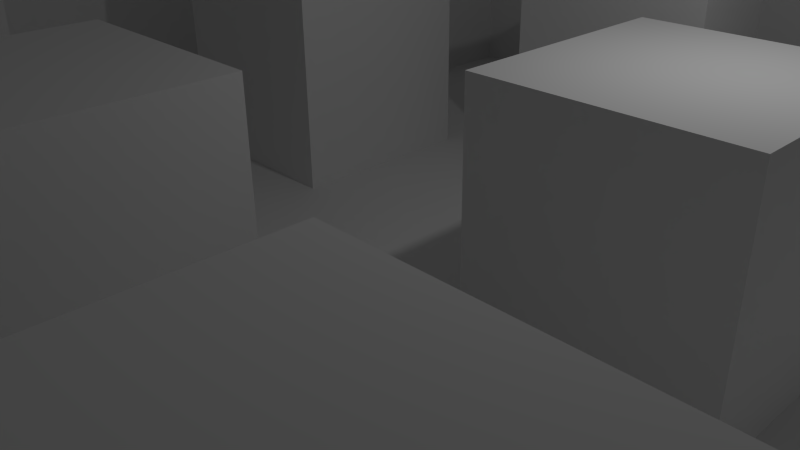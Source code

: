 # Source: maze.blend  (saved by Blender 2.76.0; exported with 4.5.12 LTS)
import bpy
from mathutils import Matrix  # noqa: F401  (used for matrix-valued properties, if any)

bpy.ops.wm.read_factory_settings(use_empty=True)
scene = bpy.context.scene
scene.name = 'Scene'

# ---- collections
col_collection_1 = bpy.data.collections.new('Collection 1'); scene.collection.children.link(col_collection_1)

# ---- materials (node trees are filled in below, after node groups)
mat_ground = bpy.data.materials.new('Ground')
mat_ground.alpha_threshold = 0.0
mat_ground.use_transparent_shadow = False
mat_ground.roughness = 0.5
mat_ground.specular_intensity = 0.0

# ---- material node trees

# ---- world
world_world = bpy.data.worlds.new('World'); scene.world = world_world
world_world.color = (0.05088, 0.05088, 0.05088)
world_world.use_sun_shadow = False
world_world.sun_shadow_jitter_overblur = 0.0
world_world.cycles.sampling_method = 'MANUAL'
world_world.cycles.sample_map_resolution = 256

# ---- cameras
cam_camera = bpy.data.cameras.new('Camera')
cam_camera.clip_end = 100.0
cam_camera.lens = 35.0
cam_camera.sensor_width = 32.0
cam_camera.sensor_height = 18.0
cam_camera.ortho_scale = 7.314
cam_camera.dof.focus_distance = 0.0
cam_camera.dof.aperture_fstop = 128.0

# ---- lights
light_lamp = bpy.data.lights.new('Lamp', 'POINT')
light_lamp.transmission_factor = 0.0
light_lamp.cutoff_distance = 30.0
light_lamp.energy = 100.0
light_lamp.shadow_buffer_clip_start = 1.001
light_lamp.shadow_soft_size = 0.1
light_lamp.shadow_maximum_resolution = 0.006
light_lamp.use_absolute_resolution = True
light_lamp.cycles.use_multiple_importance_sampling = False

# ---- meshes
me_plane = bpy.data.meshes.new('Plane')
me_plane.from_pydata([(-1.0, -1.0, 0.0), (1.0, -1.0, 0.0), (-1.0, 1.0, 0.0), (1.0, 1.0, 0.0), (-1.0, 0.8182, 0.0), (-1.0, 0.6364, 0.0), (-1.0, 0.4545, 0.0), (-1.0, 0.2727, 0.0), (-1.0, 0.09091, 0.0), (-1.0, -0.09091, 0.0), (-1.0, -0.2727, 0.0), (-1.0, -0.4545, 0.0), (-1.0, -0.6364, 0.0), (-1.0, -0.8182, 0.0), (-0.8182, -1.0, 0.0), (-0.6364, -1.0, 0.0), (-0.4545, -1.0, 0.0), (-0.2727, -1.0, 0.0), (-0.09091, -1.0, 0.0), (0.09091, -1.0, 0.0), (0.2727, -1.0, 0.0), (0.4545, -1.0, 0.0), (0.6364, -1.0, 0.0), (0.8182, -1.0, 0.0), (1.0, -0.8182, 0.0), (1.0, -0.6364, 0.0), (1.0, -0.4545, 0.0), (1.0, -0.2727, 0.0), (1.0, -0.09091, 0.0), (1.0, 0.09091, 0.0), (1.0, 0.2727, 0.0), (1.0, 0.4545, 0.0), (1.0, 0.6364, 0.0), (1.0, 0.8182, 0.0), (0.8182, 1.0, 0.0), (0.6364, 1.0, 0.0), (0.4545, 1.0, 0.0), (0.2727, 1.0, 0.0), (0.09091, 1.0, 0.0), (-0.09091, 1.0, 0.0), (-0.2727, 1.0, 0.0), (-0.4545, 1.0, 0.0), (-0.6364, 1.0, 0.0), (-0.8182, 1.0, 0.0), (-0.8182, -0.8182, 0.0), (-0.8182, -0.6364, 0.0), (-0.8182, -0.4545, 0.0), (-0.8182, -0.2727, 0.0), (-0.8182, -0.09091, 0.0), (-0.8182, 0.09091, 0.0), (-0.8182, 0.2727, 0.0), (-0.8182, 0.4545, 0.0), (-0.8182, 0.6364, 0.0), (-1.0, 0.6364, 0.0), (-0.6364, -0.8182, 0.0), (-0.6364, -0.6364, 0.0), (-0.6364, -0.4545, 0.0), (-0.6364, -0.2727, 0.0), (-0.6364, -0.09091, 0.0), (-0.6364, 0.09091, 0.0), (-0.6364, 0.2727, 0.0), (-0.6364, 0.4545, 0.0), (-0.6364, 0.6364, 0.0), (-0.6364, 0.8182, 0.0), (-0.4545, -0.8182, 0.0), (-0.4545, -0.6364, 0.0), (-0.4545, -0.4545, 0.0), (-0.4545, -0.2727, 0.0), (-0.4545, -0.09091, 0.0), (-0.4545, 0.09091, 0.0), (-1.0, 0.8182, 0.0), (-0.4545, 0.4545, 0.0), (-0.4545, 0.6364, 0.0), (-0.4545, 0.8182, 0.0), (-0.2727, -0.8182, 0.0), (-0.2727, -0.6364, 0.0), (-0.2727, -0.4545, 0.0), (-0.2727, -0.2727, 0.0), (-0.2727, -0.09091, 0.0), (-0.2727, 0.09091, 0.0), (-0.2727, 0.2727, 0.0), (-0.2727, 0.4545, 0.0), (-0.2727, 0.6364, 0.0), (-0.2727, 0.8182, 0.0), (-1.0, 1.0, 0.0), (-0.8182, 1.0, 0.0), (1.0, -1.0, 0.0), (-0.09091, -0.2727, 0.0), (-0.09091, -0.09091, 0.0), (-0.09091, 0.09091, 0.0), (-0.09091, 0.2727, 0.0), (-0.09091, 0.4545, 0.0), (-0.09091, 0.6364, 0.0), (-0.09091, 0.8182, 0.0), (0.09091, -0.8182, 0.0), (0.09091, -0.6364, 0.0), (0.09091, -0.4545, 0.0), (0.09091, -0.2727, 0.0), (0.09091, -0.09091, 0.0), (0.09091, 0.09091, 0.0), (0.09091, 0.2727, 0.0), (0.09091, 0.4545, 0.0), (0.09091, 0.6364, 0.0), (0.09091, 0.8182, 0.0), (0.2727, -0.8182, 0.0), (0.2727, -0.6364, 0.0), (0.2727, -0.4545, 0.0), (0.2727, -0.2727, 0.0), (0.2727, -0.09091, 0.0), (0.2727, 0.09091, 0.0), (0.2727, 0.2727, 0.0), (0.2727, 0.4545, 0.0), (0.2727, 0.6364, 0.0), (0.2727, 0.8182, 0.0), (0.4545, -0.8182, 0.0), (0.4545, -0.6364, 0.0), (0.4545, -0.4545, 0.0), (0.4545, -0.2727, 0.0), (0.4545, -0.09091, 0.0), (0.8182, -1.0, 0.0), (0.4545, 0.2727, 0.0), (0.4545, 0.4545, 0.0), (0.4545, 0.6364, 0.0), (0.4545, 0.8182, 0.0), (0.6364, -0.8182, 0.0), (-1.0, -1.0, 0.0), (0.6364, -0.4545, 0.0), (0.6364, -0.2727, 0.0), (0.6364, -0.09091, 0.0), (0.6364, 0.09091, 0.0), (0.6364, 0.2727, 0.0), (0.6364, 0.4545, 0.0), (0.6364, 0.6364, 0.0), (0.6364, 0.8182, 0.0), (0.8182, -0.8182, 0.0), (-1.0, -0.8182, 0.0), (0.8182, -0.4545, 0.0), (0.8182, -0.2727, 0.0), (0.8182, -0.09091, 0.0), (0.8182, 0.09091, 0.0), (0.8182, 0.2727, 0.0), (0.8182, 0.4545, 0.0), (0.8182, 0.6364, 0.0), (0.8182, 0.8182, 0.0), (-1.0, -0.8182, 0.0), (-1.0, -1.0, 0.0), (0.8182, -1.0, 0.0), (1.0, -1.0, 0.0), (-0.8182, 1.0, 0.0), (-1.0, 1.0, 0.0), (-1.0, 0.8182, 0.0), (-1.0, 0.6364, 0.0), (-1.0, -0.2727, 0.0), (-1.0, -0.4545, 0.0), (-1.0, -0.6364, 0.0), (-0.8182, -1.0, 0.0), (-0.6364, -1.0, 0.0), (-0.4545, -1.0, 0.0), (-0.2727, -1.0, 0.0), (-0.09091, -1.0, 0.0), (0.09091, -1.0, 0.0), (1.0, -0.8182, 0.0), (1.0, -0.6364, 0.0), (1.0, -0.4545, 0.0), (1.0, 0.4545, 0.0), (1.0, 0.6364, 0.0), (1.0, 0.8182, 0.0), (0.09091, 1.0, 0.0), (-0.09091, 1.0, 0.0), (-0.6364, 1.0, 0.0), (-1.0, 0.6364, 3.032), (-0.8182, -0.8182, 0.0), (-0.8182, -0.6364, 0.0), (-0.8182, -0.4545, 0.0), (-0.8182, -0.2727, 0.0), (-0.8182, 0.6364, 0.0), (-0.6364, 0.8182, 0.0), (-0.6364, -0.8182, 0.0), (-0.6364, -0.4545, 0.0), (-0.6364, -0.2727, 0.0), (-0.6364, 0.09091, 0.0), (-0.6364, 0.2727, 0.0), (-0.6364, 0.4545, 0.0), (-0.6364, 0.6364, 0.0), (-0.4545, -0.8182, 0.0), (-0.4545, 0.09091, 0.0), (-1.0, 0.8182, 3.032), (-0.4545, 0.4545, 0.0), (-0.2727, -0.8182, 0.0), (-0.2727, -0.6364, 0.0), (-0.2727, -0.4545, 0.0), (-0.2727, -0.2727, 0.0), (-0.2727, 0.09091, 0.0), (-0.2727, 0.2727, 0.0), (-0.2727, 0.4545, 0.0), (-0.09091, 0.8182, 0.0), (-1.0, 1.0, 3.032), (-0.8182, 1.0, 3.032), (1.0, -1.0, 3.032), (-0.09091, -0.2727, 0.0), (-0.09091, 0.4545, 0.0), (-0.09091, 0.6364, 0.0), (0.09091, 0.8182, 0.0), (0.09091, -0.8182, 0.0), (0.09091, -0.6364, 0.0), (0.09091, -0.4545, 0.0), (0.09091, -0.2727, 0.0), (0.09091, 0.4545, 0.0), (0.09091, 0.6364, 0.0), (0.2727, -0.09091, 0.0), (0.2727, 0.09091, 0.0), (0.2727, 0.2727, 0.0), (0.2727, 0.4545, 0.0), (0.2727, 0.6364, 0.0), (0.4545, -0.8182, 0.0), (0.4545, -0.6364, 0.0), (0.4545, -0.4545, 0.0), (0.4545, -0.09091, 0.0), (0.8182, -1.0, 3.032), (0.4545, 0.2727, 0.0), (0.4545, 0.4545, 0.0), (0.4545, 0.6364, 0.0), (0.6364, -0.8182, 0.0), (-1.0, -1.0, 3.032), (0.6364, -0.4545, 0.0), (0.6364, -0.09091, 0.0), (0.6364, 0.09091, 0.0), (0.6364, 0.2727, 0.0), (0.6364, 0.4545, 0.0), (0.6364, 0.6364, 0.0), (0.8182, -0.8182, 0.0), (-1.0, -0.8182, 3.032), (0.8182, -0.4545, 0.0), (0.8182, 0.4545, 0.0), (0.8182, 0.6364, 0.0), (0.8182, 0.8182, 0.0), (-1.0, -0.2727, 0.0), (-1.0, -0.4545, 0.0), (-1.0, -0.6364, 0.0), (-0.8182, -1.0, 0.0), (-0.6364, -1.0, 0.03226), (-0.4545, -1.0, 0.0), (-0.2727, -1.0, 0.0), (-0.09091, -1.0, 0.0), (0.09091, -1.0, 0.0), (1.0, -0.8182, 0.0), (1.0, -0.6364, 0.0), (1.0, -0.4545, 0.0), (1.0, 0.4545, 0.0), (1.0, 0.6364, 0.0), (1.0, 0.8182, 0.0), (0.09091, 1.0, 0.0), (-0.09091, 1.0, 0.0), (-0.6364, 1.0, 0.0), (-0.8182, -0.8182, 0.0), (-0.8182, -0.6364, 0.0), (-0.8182, -0.4545, 0.0), (-0.8182, -0.2727, 0.0), (-0.8182, 0.6364, 0.0), (-0.6364, 0.8182, 0.0), (-0.6364, -0.8182, 0.0), (-0.6364, -0.4545, 0.0), (-0.6364, -0.2727, 0.0), (-0.6364, 0.09091, 0.0), (-0.6364, 0.2727, 0.0), (-0.6364, 0.4545, 0.0), (-0.6364, 0.6364, 0.0), (-0.4545, -0.8182, 0.0), (-0.4545, 0.09091, 0.0), (-0.4545, 0.4545, 0.0), (-0.2727, -0.8182, 0.0), (-0.2727, -0.6364, 0.0), (-0.2727, -0.4545, 0.0), (-0.2727, -0.2727, 0.0), (-0.2727, 0.09091, 0.0), (-0.2727, 0.2727, 0.0), (-0.2727, 0.4545, 0.0), (-0.09091, 0.8182, 0.0), (-0.09091, -0.2727, 0.0), (-0.09091, 0.4545, 0.0), (-0.09091, 0.6364, 0.0), (0.09091, 0.8182, 0.0), (0.09091, -0.8182, 0.0), (0.09091, -0.6364, 0.0), (0.09091, -0.4545, 0.0), (0.09091, -0.2727, 0.0), (0.09091, 0.4545, 0.0), (0.09091, 0.6364, 0.0), (0.2727, -0.09091, 0.0), (0.2727, 0.09091, 0.0), (0.2727, 0.2727, 0.0), (0.2727, 0.4545, 0.0), (0.2727, 0.6364, 0.0), (0.4545, -0.8182, 0.0), (0.4545, -0.6364, 0.0), (0.4545, -0.4545, 0.0), (0.4545, -0.09091, 0.0), (0.4545, 0.2727, 0.0), (0.4545, 0.4545, 0.0), (0.4545, 0.6364, 0.0), (0.6364, -0.8182, 0.0), (0.6364, -0.4545, 0.0), (0.6364, -0.09091, 0.0), (0.6364, 0.09091, 0.0), (0.6364, 0.2727, 0.0), (0.6364, 0.4545, 0.0), (0.6364, 0.6364, 0.0), (0.8182, -0.8182, 0.0), (0.8182, -0.4545, 0.0), (0.8182, 0.4545, 0.0), (0.8182, 0.6364, 0.0), (0.8182, 0.8182, 0.0), (-1.0, -0.2727, 3.032), (-1.0, -0.4545, 3.032), (-1.0, -0.6364, 3.032), (-0.8182, -1.0, 3.032), (-0.6364, -1.0, 3.032), (-0.4545, -1.0, 3.032), (-0.2727, -1.0, 3.032), (-0.09091, -1.0, 3.032), (0.09091, -1.0, 3.032), (1.0, -0.8182, 3.032), (1.0, -0.6364, 3.032), (1.0, -0.4545, 3.032), (1.0, 0.4545, 3.032), (1.0, 0.6364, 3.032), (1.0, 0.8182, 3.032), (0.09091, 1.0, 3.032), (-0.09091, 1.0, 3.032), (-0.6364, 1.0, 3.032), (-0.8182, 0.8182, 3.032), (-0.8182, -0.8182, 3.032), (-0.8182, -0.6364, 3.032), (-0.8182, -0.4545, 3.032), (-0.8182, -0.2727, 3.032), (-0.8182, 0.6364, 3.032), (-0.6364, 0.8182, 3.032), (-0.6364, -0.8182, 3.032), (-0.6364, -0.4545, 3.032), (-0.6364, -0.2727, 3.032), (-0.6364, 0.09091, 3.032), (-0.6364, 0.2727, 3.032), (-0.6364, 0.4545, 3.032), (-0.6364, 0.6364, 3.032), (-0.4545, -0.8182, 3.032), (-0.4545, 0.09091, 3.032), (-0.4545, 0.2727, 3.032), (-0.4545, 0.4545, 3.032), (-0.2727, -0.8182, 3.032), (-0.2727, -0.6364, 3.032), (-0.2727, -0.4545, 3.032), (-0.2727, -0.2727, 3.032), (-0.2727, 0.09091, 3.032), (-0.2727, 0.2727, 3.032), (-0.2727, 0.4545, 3.032), (-0.09091, 0.8182, 3.032), (-0.09091, -0.8182, 3.032), (-0.09091, -0.6364, 3.032), (-0.09091, -0.4545, 3.032), (-0.09091, -0.2727, 3.032), (-0.09091, 0.4545, 3.032), (-0.09091, 0.6364, 3.032), (0.09091, 0.8182, 3.032), (0.09091, -0.8182, 3.032), (0.09091, -0.6364, 3.032), (0.09091, -0.4545, 3.032), (0.09091, -0.2727, 3.032), (0.09091, 0.4545, 3.032), (0.09091, 0.6364, 3.032), (0.2727, -0.09091, 3.032), (0.2727, 0.09091, 3.032), (0.2727, 0.2727, 3.032), (0.2727, 0.4545, 3.032), (0.2727, 0.6364, 3.032), (0.4545, -0.8182, 3.032), (0.4545, -0.6364, 3.032), (0.4545, -0.4545, 3.032), (0.4545, -0.09091, 3.032), (0.4545, 0.09091, 3.032), (0.4545, 0.2727, 3.032), (0.4545, 0.4545, 3.032), (0.4545, 0.6364, 3.032), (0.6364, -0.8182, 3.032), (0.6364, -0.6364, 3.032), (0.6364, -0.4545, 3.032), (0.6364, -0.09091, 3.032), (0.6364, 0.09091, 3.032), (0.6364, 0.2727, 3.032), (0.6364, 0.4545, 3.032), (0.6364, 0.6364, 3.032), (0.8182, -0.8182, 3.032), (0.8182, -0.6364, 3.032), (0.8182, -0.4545, 3.032), (0.8182, 0.4545, 3.032), (0.8182, 0.6364, 3.032), (0.8182, 0.8182, 3.032), (-1.0, -1.0, 3.0), (1.0, -1.0, 3.0), (-1.0, 1.0, 3.0), (1.0, 1.0, 3.0), (-1.0, 0.8182, 3.0), (-1.0, 0.6364, 3.0), (-1.0, 0.4545, 3.0), (-1.0, 0.2727, 3.0), (-1.0, 0.09091, 3.0), (-1.0, -0.09091, 3.0), (-1.0, -0.2727, 3.0), (-1.0, -0.4545, 3.0), (-1.0, -0.6364, 3.0), (-1.0, -0.8182, 3.0), (-0.8182, -1.0, 3.0), (-0.6364, -1.0, 3.0), (-0.4545, -1.0, 3.0), (-0.2727, -1.0, 3.0), (-0.09091, -1.0, 3.0), (0.09091, -1.0, 3.0), (0.2727, -1.0, 3.0), (0.4545, -1.0, 3.0), (0.6364, -1.0, 3.0), (0.8182, -1.0, 3.0), (1.0, -0.8182, 3.0), (1.0, -0.6364, 3.0), (1.0, -0.4545, 3.0), (1.0, -0.2727, 3.0), (1.0, -0.09091, 3.0), (1.0, 0.09091, 3.0), (1.0, 0.2727, 3.0), (1.0, 0.4545, 3.0), (1.0, 0.6364, 3.0), (1.0, 0.8182, 3.0), (0.8182, 1.0, 3.0), (0.6364, 1.0, 3.0), (0.4545, 1.0, 3.0), (0.2727, 1.0, 3.0), (0.09091, 1.0, 3.0), (-0.09091, 1.0, 3.0), (-0.2727, 1.0, 3.0), (-0.4545, 1.0, 3.0), (-0.6364, 1.0, 3.0), (-0.8182, 1.0, 3.0)], [], [(143, 33, 3, 34), (118, 128, 225, 217), (76, 75, 189, 190), (63, 73, 41, 42), (73, 83, 40, 41), (83, 93, 39, 40), (91, 101, 207, 200), (103, 113, 37, 38), (113, 123, 36, 37), (123, 133, 35, 36), (133, 143, 34, 35), (23, 1, 147, 146), (33, 143, 235, 166), (74, 64, 184, 188), (75, 74, 188, 189), (10, 47, 48, 9), (9, 48, 49, 8), (8, 49, 50, 7), (7, 50, 51, 6), (6, 51, 52, 5), (126, 116, 216, 224), (13, 0, 145, 144), (44, 54, 55, 45), (45, 55, 56, 46), (25, 26, 163, 162), (47, 57, 58, 48), (48, 58, 59, 49), (49, 59, 60, 50), (50, 60, 61, 51), (51, 61, 62, 52), (47, 10, 152, 174), (122, 121, 220, 221), (54, 64, 65, 55), (55, 65, 66, 56), (56, 66, 67, 57), (57, 67, 68, 58), (58, 68, 69, 59), (141, 31, 164, 233), (24, 25, 162, 161), (61, 71, 72, 62), (62, 72, 73, 63), (96, 97, 206, 205), (64, 74, 75, 65), (65, 75, 76, 66), (66, 76, 77, 67), (67, 77, 78, 68), (68, 78, 79, 69), (114, 124, 222, 214), (1, 24, 161, 147), (71, 81, 82, 72), (72, 82, 83, 73), (71, 61, 182, 187), (97, 87, 199, 206), (95, 96, 205, 204), (94, 95, 204, 203), (77, 87, 88, 78), (78, 88, 89, 79), (79, 89, 90, 80), (80, 90, 91, 81), (81, 91, 92, 82), (82, 92, 93, 83), (143, 142, 234, 235), (59, 69, 185, 180), (19, 94, 203, 160), (45, 46, 173, 172), (87, 97, 98, 88), (88, 98, 99, 89), (89, 99, 100, 90), (90, 100, 101, 91), (103, 38, 167, 202), (120, 110, 211, 219), (19, 20, 104, 94), (94, 104, 105, 95), (95, 105, 106, 96), (96, 106, 107, 97), (97, 107, 108, 98), (98, 108, 109, 99), (99, 109, 110, 100), (100, 110, 111, 101), (26, 136, 232, 163), (102, 112, 113, 103), (20, 21, 114, 104), (104, 114, 115, 105), (105, 115, 116, 106), (106, 116, 117, 107), (107, 117, 118, 108), (44, 45, 172, 171), (93, 92, 201, 195), (110, 120, 121, 111), (111, 121, 122, 112), (112, 122, 123, 113), (21, 22, 124, 114), (116, 115, 215, 216), (18, 19, 160, 159), (116, 126, 127, 117), (117, 127, 128, 118), (92, 91, 200, 201), (108, 118, 217, 209), (120, 130, 131, 121), (115, 114, 214, 215), (122, 132, 133, 123), (22, 23, 134, 124), (17, 18, 159, 158), (16, 17, 158, 157), (126, 136, 137, 127), (127, 137, 138, 128), (128, 138, 139, 129), (129, 139, 140, 130), (130, 140, 141, 131), (42, 43, 148, 169), (132, 142, 143, 133), (64, 54, 177, 184), (142, 132, 229, 234), (15, 16, 157, 156), (136, 26, 27, 137), (137, 27, 28, 138), (138, 28, 29, 139), (139, 29, 30, 140), (140, 30, 31, 141), (131, 141, 233, 228), (14, 15, 156, 155), (177, 171, 254, 260), (209, 217, 296, 288), (146, 147, 86, 119), (176, 169, 253, 259), (205, 206, 285, 284), (213, 208, 287, 292), (144, 145, 125, 135), (204, 205, 284, 283), (151, 175, 258, 53), (207, 212, 291, 286), (203, 204, 283, 282), (174, 152, 236, 257), (172, 173, 256, 255), (160, 203, 282, 244), (171, 172, 255, 254), (202, 167, 251, 281), (200, 207, 286, 279), (166, 235, 311, 250), (195, 201, 280, 277), (206, 199, 278, 285), (201, 200, 279, 280), (235, 234, 310, 311), (233, 164, 248, 309), (169, 148, 85, 253), (163, 232, 308, 247), (167, 168, 252, 251), (165, 166, 250, 249), (199, 191, 273, 278), (164, 165, 249, 248), (230, 146, 119, 307), (234, 229, 306, 310), (162, 163, 247, 246), (168, 195, 277, 252), (228, 233, 309, 305), (161, 162, 246, 245), (193, 194, 276, 275), (226, 227, 304, 303), (232, 224, 301, 308), (147, 161, 245, 86), (192, 193, 275, 274), (225, 226, 303, 302), (194, 187, 269, 276), (159, 160, 244, 243), (77, 76, 190, 191), (63, 42, 169, 176), (43, 2, 149, 148), (2, 4, 150, 149), (130, 120, 219, 227), (102, 103, 202, 208), (5, 52, 175, 151), (4, 5, 151, 150), (121, 131, 228, 220), (79, 80, 193, 192), (69, 79, 192, 185), (31, 32, 165, 164), (132, 122, 221, 229), (80, 81, 194, 193), (56, 57, 179, 178), (54, 44, 171, 177), (32, 33, 166, 165), (128, 129, 226, 225), (81, 71, 187, 194), (129, 130, 227, 226), (124, 134, 230, 222), (46, 56, 178, 173), (39, 93, 195, 168), (60, 59, 180, 181), (57, 47, 174, 179), (136, 126, 224, 232), (61, 60, 181, 182), (10, 11, 153, 152), (109, 108, 209, 210), (101, 111, 212, 207), (11, 12, 154, 153), (110, 109, 210, 211), (112, 102, 208, 213), (62, 63, 176, 183), (38, 39, 168, 167), (12, 13, 144, 154), (134, 23, 146, 230), (87, 77, 191, 199), (0, 14, 155, 145), (111, 112, 213, 212), (52, 62, 183, 175), (302, 303, 386, 385), (276, 269, 347, 354), (243, 244, 320, 319), (273, 272, 350, 351), (300, 307, 390, 382), (242, 243, 319, 318), (272, 271, 349, 350), (268, 274, 352, 345), (306, 299, 381, 389), (241, 242, 318, 317), (271, 270, 348, 349), (299, 298, 380, 381), (270, 267, 344, 348), (298, 305, 388, 380), (240, 241, 317, 316), (269, 265, 342, 347), (304, 297, 379, 387), (239, 240, 316, 315), (125, 239, 315, 223), (295, 294, 375, 376), (263, 268, 345, 340), (296, 302, 385, 377), (238, 135, 231, 314), (294, 293, 374, 375), (267, 260, 337, 344), (301, 295, 376, 384), (237, 238, 314, 313), (266, 259, 336, 343), (291, 292, 373, 372), (236, 237, 313, 312), (265, 264, 341, 342), (290, 289, 370, 371), (258, 266, 343, 335), (293, 300, 382, 374), (70, 53, 170, 186), (264, 263, 340, 341), (289, 288, 369, 370), (262, 257, 334, 339), (297, 290, 371, 379), (84, 70, 186, 196), (261, 262, 339, 338), (287, 281, 362, 368), (256, 261, 338, 333), (148, 149, 84, 85), (173, 178, 261, 256), (208, 202, 281, 287), (178, 179, 262, 261), (149, 150, 70, 84), (219, 211, 290, 297), (179, 174, 257, 262), (210, 209, 288, 289), (181, 180, 263, 264), (150, 151, 53, 70), (214, 222, 300, 293), (175, 183, 266, 258), (211, 210, 289, 290), (182, 181, 264, 265), (152, 153, 237, 236), (212, 213, 292, 291), (183, 176, 259, 266), (153, 154, 238, 237), (224, 216, 295, 301), (184, 177, 260, 267), (215, 214, 293, 294), (154, 144, 135, 238), (217, 225, 302, 296), (180, 185, 268, 263), (216, 215, 294, 295), (145, 155, 239, 125), (155, 156, 240, 239), (227, 219, 297, 304), (187, 182, 265, 269), (156, 157, 241, 240), (220, 228, 305, 298), (188, 184, 267, 270), (221, 220, 298, 299), (189, 188, 270, 271), (157, 158, 242, 241), (229, 221, 299, 306), (185, 192, 274, 268), (190, 189, 271, 272), (158, 159, 243, 242), (222, 230, 307, 300), (191, 190, 272, 273), (330, 197, 196), (336, 329, 197), (362, 327, 328), (315, 331, 231), (331, 332, 314), (332, 333, 313), (333, 334, 312), (335, 330, 186), (316, 337, 331), (338, 339, 334), (343, 336, 330), (317, 344, 337), (345, 346, 341), (346, 347, 342), (318, 348, 344), (352, 353, 346), (353, 354, 347), (319, 356, 348), (348, 356, 357), (357, 358, 350), (358, 359, 351), (319, 320, 363), (356, 363, 364), (364, 365, 358), (365, 366, 359), (367, 368, 361), (361, 368, 362), (367, 372, 373), (377, 378, 370), (378, 379, 371), (382, 383, 375), (383, 384, 376), (385, 386, 378), (386, 387, 379), (388, 389, 381), (390, 391, 383), (391, 392, 384), (393, 394, 389), (198, 321, 390), (321, 322, 391), (322, 323, 392), (324, 325, 394), (325, 326, 395), (274, 275, 353, 352), (86, 245, 321, 198), (308, 301, 384, 392), (303, 304, 387, 386), (275, 276, 354, 353), (245, 246, 322, 321), (305, 309, 393, 388), (252, 277, 355, 328), (246, 247, 323, 322), (310, 306, 389, 394), (307, 119, 218, 390), (248, 249, 325, 324), (278, 273, 351, 359), (249, 250, 326, 325), (251, 252, 328, 327), (247, 308, 392, 323), (253, 85, 197, 329), (309, 248, 324, 393), (311, 310, 394, 395), (280, 279, 360, 361), (285, 278, 359, 366), (277, 280, 361, 355), (250, 311, 395, 326), (279, 286, 367, 360), (281, 251, 327, 362), (254, 255, 332, 331), (244, 282, 363, 320), (255, 256, 333, 332), (257, 236, 312, 334), (282, 283, 364, 363), (286, 291, 372, 367), (53, 258, 335, 170), (283, 284, 365, 364), (135, 125, 223, 231), (292, 287, 368, 373), (284, 285, 366, 365), (259, 253, 329, 336), (119, 86, 198, 218), (288, 296, 377, 369), (260, 254, 331, 337), (85, 84, 196, 197), (186, 330, 196), (330, 336, 197), (355, 362, 328), (223, 315, 231), (231, 331, 314), (314, 332, 313), (313, 333, 312), (170, 335, 186), (315, 316, 331), (333, 338, 334), (335, 343, 330), (316, 317, 337), (340, 345, 341), (341, 346, 342), (317, 318, 344), (345, 352, 346), (346, 353, 347), (318, 319, 348), (349, 348, 357), (349, 357, 350), (350, 358, 351), (356, 319, 363), (357, 356, 364), (357, 364, 358), (358, 365, 359), (360, 367, 361), (355, 361, 362), (368, 367, 373), (369, 377, 370), (370, 378, 371), (374, 382, 375), (375, 383, 376), (377, 385, 378), (378, 386, 379), (380, 388, 381), (382, 390, 383), (383, 391, 384), (388, 393, 389), (218, 198, 390), (390, 321, 391), (391, 322, 392), (393, 324, 394), (394, 325, 395), (38, 37, 433, 434), (25, 24, 420, 421), (12, 11, 407, 408), (39, 38, 434, 435), (26, 25, 421, 422), (13, 12, 408, 409), (40, 39, 435, 436), (0, 13, 409, 396), (27, 26, 422, 423), (14, 0, 396, 410), (41, 40, 436, 437), (1, 23, 419, 397), (28, 27, 423, 424), (15, 14, 410, 411), (42, 41, 437, 438), (3, 33, 429, 399), (29, 28, 424, 425), (16, 15, 411, 412), (43, 42, 438, 439), (2, 43, 439, 398), (30, 29, 425, 426), (17, 16, 412, 413), (4, 2, 398, 400), (31, 30, 426, 427), (18, 17, 413, 414), (5, 4, 400, 401), (32, 31, 427, 428), (19, 18, 414, 415), (6, 5, 401, 402), (33, 32, 428, 429), (20, 19, 415, 416), (7, 6, 402, 403), (34, 3, 399, 430), (21, 20, 416, 417), (8, 7, 403, 404), (35, 34, 430, 431), (22, 21, 417, 418), (9, 8, 404, 405), (36, 35, 431, 432), (23, 22, 418, 419), (10, 9, 405, 406), (37, 36, 432, 433), (24, 1, 397, 420), (11, 10, 406, 407)])
me_plane.materials.append(mat_ground)
me_plane.use_remesh_preserve_volume = False
me_plane.use_remesh_preserve_attributes = False
me_plane.use_mirror_vertex_groups = False
me_plane.update()

# ---- objects
ob_ground = bpy.data.objects.new('Ground', me_plane)
ob_lamp = bpy.data.objects.new('Lamp', light_lamp)
ob_camera = bpy.data.objects.new('Camera', cam_camera)

# ---- transforms, parenting, visibility, modifiers, constraints
ob_ground.location = (0.0, 0.0, 0.0)
ob_ground.scale = (8.0, 8.0, 1.0)
ob_ground.lineart.crease_threshold = 0.0
ob_lamp.location = (4.076, 1.005, 5.904)
ob_lamp.rotation_euler = (0.6503, 0.05522, 1.866)
ob_lamp.lock_rotations_4d = False
ob_lamp.empty_display_type = 'ARROWS'
ob_lamp.color = (0.0, 0.0, 0.0, 0.0)
ob_lamp.lineart.crease_threshold = 0.0
ob_camera.location = (7.481, -6.508, 5.344)
ob_camera.rotation_euler = (1.109, 0.01082, 0.8149)
ob_camera.lock_rotations_4d = False
ob_camera.empty_display_type = 'ARROWS'
ob_camera.color = (0.0, 0.0, 0.0, 0.0)
ob_camera.display_type = 'WIRE'
ob_camera.lineart.crease_threshold = 0.0

# ---- collection membership
col_collection_1.objects.link(ob_ground)
col_collection_1.objects.link(ob_lamp)
col_collection_1.objects.link(ob_camera)

# ---- scene / render settings (as saved in the file)
scene.camera = ob_camera
scene.frame_start = 1; scene.frame_end = 250; scene.frame_set(1)
scene.render.engine = 'BLENDER_EEVEE_NEXT'
scene.render.resolution_percentage = 50
scene.render.dither_intensity = 0.0
scene.cycles.use_denoising = False
scene.cycles.samples = 10
scene.cycles.sampling_pattern = 'TABULATED_SOBOL'
scene.cycles.light_sampling_threshold = 0.0
scene.cycles.use_adaptive_sampling = False
scene.cycles.use_light_tree = False
scene.cycles.blur_glossy = 0.0
scene.cycles.pixel_filter_type = 'GAUSSIAN'
scene.cycles.sample_clamp_indirect = 0.0
scene.view_settings.view_transform = 'Standard'
bpy.context.view_layer.update()
